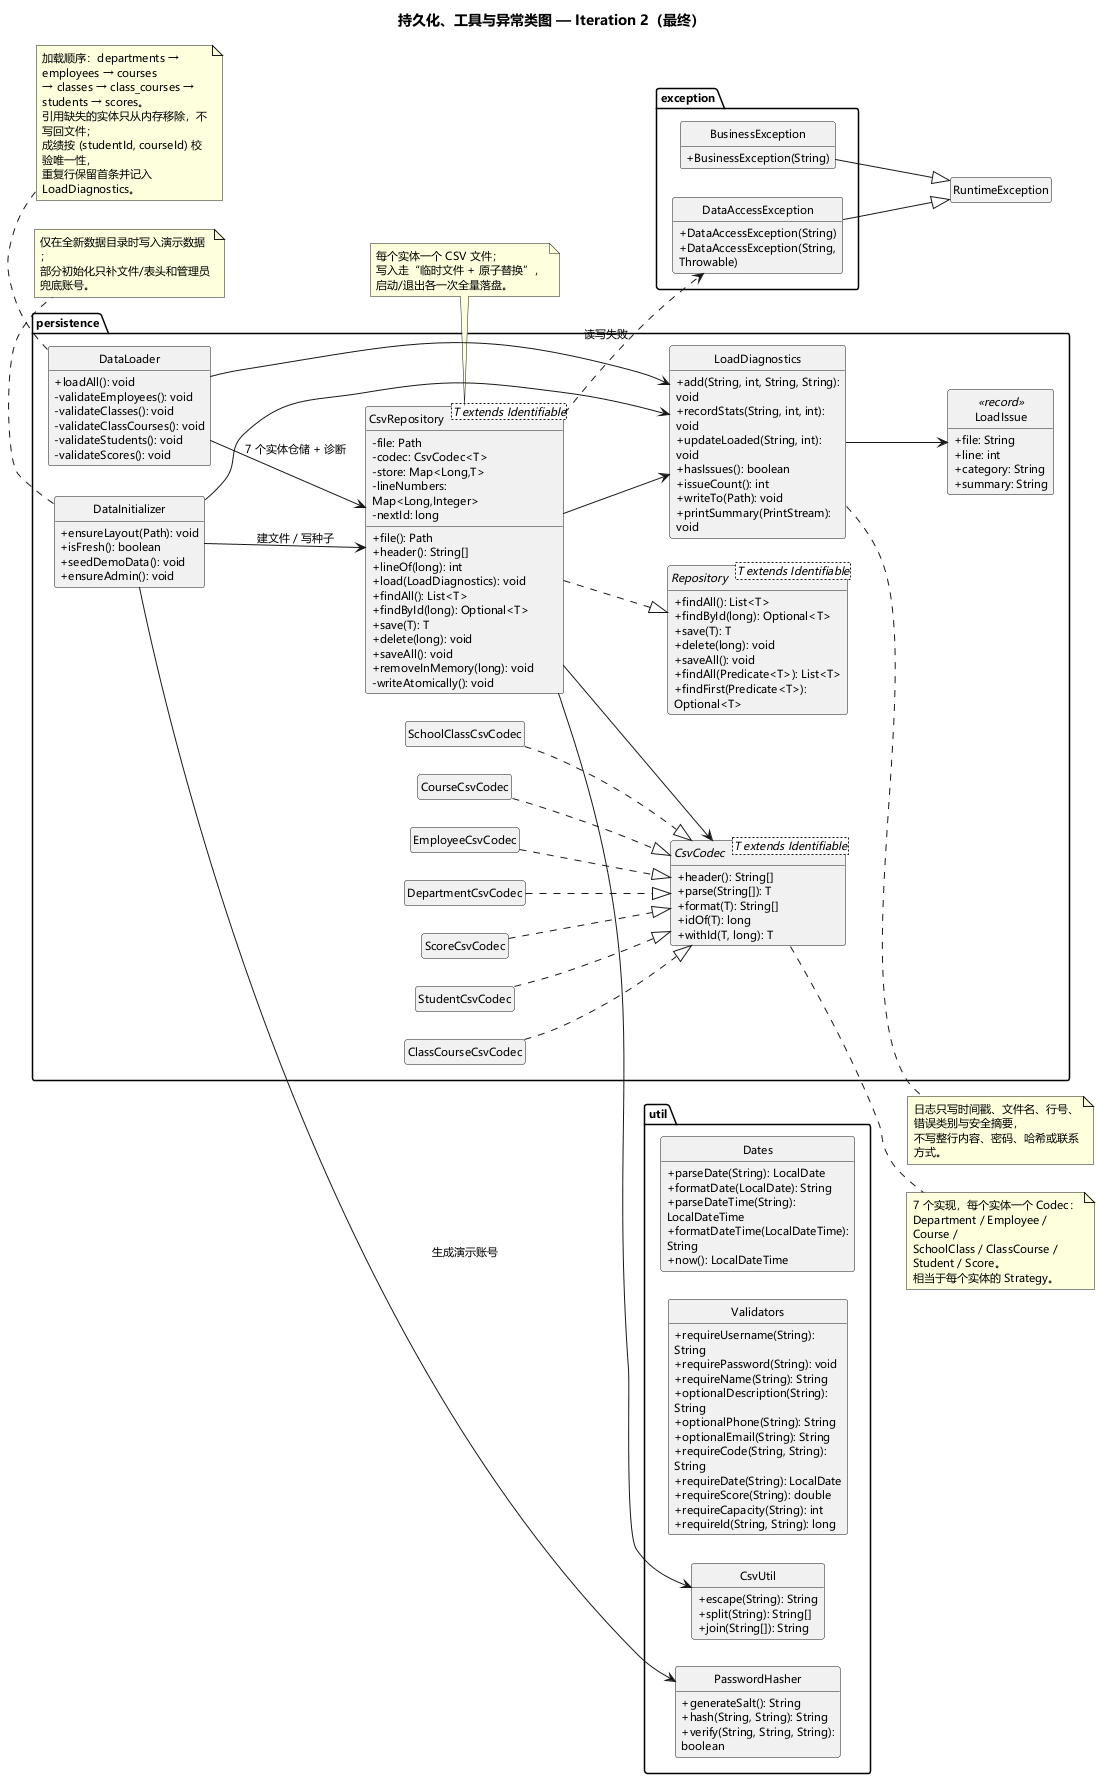

The diagram above was rendered by PlantUML. Its source (embedded in the PNG):
@startuml
title 持久化、工具与异常类图 — Iteration 2（最终）
skinparam classAttributeIconSize 0
skinparam defaultFontName "Microsoft YaHei"
skinparam defaultFontSize 11
skinparam wrapWidth 170
skinparam nodesep 28
skinparam ranksep 38
hide empty members
hide circle
left to right direction

package "persistence" {
  interface "Repository<T extends Identifiable>" as Repository {
    + findAll(): List<T>
    + findById(long): Optional<T>
    + save(T): T
    + delete(long): void
    + saveAll(): void
    + findAll(Predicate<T>): List<T>
    + findFirst(Predicate<T>): Optional<T>
  }

  interface "CsvCodec<T extends Identifiable>" as CsvCodec {
    + header(): String[]
    + parse(String[]): T
    + format(T): String[]
    + idOf(T): long
    + withId(T, long): T
  }

  class "CsvRepository<T extends Identifiable>" as CsvRepository {
    - file: Path
    - codec: CsvCodec<T>
    - store: Map<Long,T>
    - lineNumbers: Map<Long,Integer>
    - nextId: long
    + file(): Path
    + header(): String[]
    + lineOf(long): int
    + load(LoadDiagnostics): void
    + findAll(): List<T>
    + findById(long): Optional<T>
    + save(T): T
    + delete(long): void
    + saveAll(): void
    + removeInMemory(long): void
    - writeAtomically(): void
  }

  class DataLoader {
    + loadAll(): void
    - validateEmployees(): void
    - validateClasses(): void
    - validateClassCourses(): void
    - validateStudents(): void
    - validateScores(): void
  }

  class DataInitializer {
    + ensureLayout(Path): void
    + isFresh(): boolean
    + seedDemoData(): void
    + ensureAdmin(): void
  }

  class LoadDiagnostics {
    + add(String, int, String, String): void
    + recordStats(String, int, int): void
    + updateLoaded(String, int): void
    + hasIssues(): boolean
    + issueCount(): int
    + writeTo(Path): void
    + printSummary(PrintStream): void
  }

  class LoadIssue <<record>> {
    + file: String
    + line: int
    + category: String
    + summary: String
  }

  class DepartmentCsvCodec
  class EmployeeCsvCodec
  class CourseCsvCodec
  class SchoolClassCsvCodec
  class ClassCourseCsvCodec
  class StudentCsvCodec
  class ScoreCsvCodec
}

package "util" {
  class CsvUtil {
    + escape(String): String
    + split(String): String[]
    + join(String[]): String
  }
  class PasswordHasher {
    + generateSalt(): String
    + hash(String, String): String
    + verify(String, String, String): boolean
  }
  class Validators {
    + requireUsername(String): String
    + requirePassword(String): void
    + requireName(String): String
    + optionalDescription(String): String
    + optionalPhone(String): String
    + optionalEmail(String): String
    + requireCode(String, String): String
    + requireDate(String): LocalDate
    + requireScore(String): double
    + requireCapacity(String): int
    + requireId(String, String): long
  }
  class Dates {
    + parseDate(String): LocalDate
    + formatDate(LocalDate): String
    + parseDateTime(String): LocalDateTime
    + formatDateTime(LocalDateTime): String
    + now(): LocalDateTime
  }
}

package "exception" {
  class BusinessException {
    + BusinessException(String)
  }
  class DataAccessException {
    + DataAccessException(String)
    + DataAccessException(String, Throwable)
  }
}

CsvRepository ..|> Repository
CsvRepository --> CsvCodec
CsvRepository --> CsvUtil
CsvRepository --> LoadDiagnostics
CsvRepository ..> DataAccessException : 读写失败

DepartmentCsvCodec ..|> CsvCodec
EmployeeCsvCodec ..|> CsvCodec
CourseCsvCodec ..|> CsvCodec
SchoolClassCsvCodec ..|> CsvCodec
ClassCourseCsvCodec ..|> CsvCodec
StudentCsvCodec ..|> CsvCodec
ScoreCsvCodec ..|> CsvCodec

DataLoader --> CsvRepository : 7 个实体仓储 + 诊断
DataLoader --> LoadDiagnostics
DataInitializer --> CsvRepository : 建文件 / 写种子
DataInitializer --> PasswordHasher : 生成演示账号
DataInitializer --> LoadDiagnostics

LoadDiagnostics --> LoadIssue
BusinessException --|> RuntimeException
DataAccessException --|> RuntimeException

note right of CsvCodec
  7 个实现，每个实体一个 Codec：
  Department / Employee / Course /
  SchoolClass / ClassCourse / Student / Score。
  相当于每个实体的 Strategy。
end note

note bottom of DataLoader
  加载顺序：departments → employees → courses
  → classes → class_courses → students → scores。
  引用缺失的实体只从内存移除，不写回文件；
  成绩按 (studentId, courseId) 校验唯一性，
  重复行保留首条并记入 LoadDiagnostics。
end note

note bottom of DataInitializer
  仅在全新数据目录时写入演示数据；
  部分初始化只补文件/表头和管理员兜底账号。
end note

note bottom of CsvRepository
  每个实体一个 CSV 文件；
  写入走“临时文件 + 原子替换”，
  启动/退出各一次全量落盘。
end note

note right of LoadDiagnostics
  日志只写时间戳、文件名、行号、
  错误类别与安全摘要，
  不写整行内容、密码、哈希或联系方式。
end note

@enduml